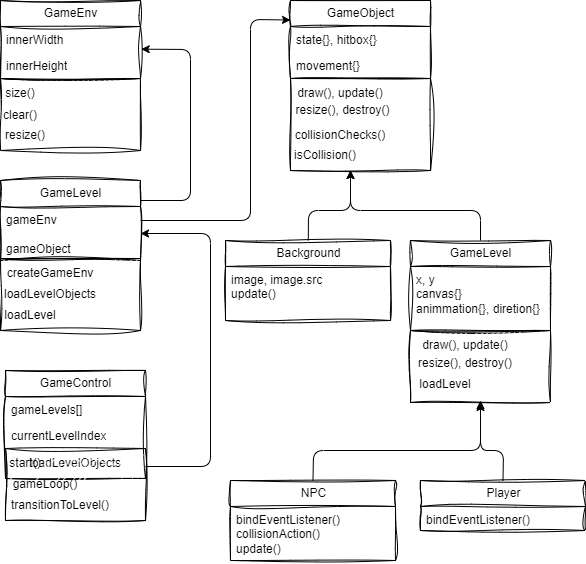

The diagram above was exported from draw.io. Its source (the exported page's mxGraphModel, read from the mxfile embedded in the PNG):
<mxGraphModel dx="409" dy="563" grid="1" gridSize="10" guides="1" tooltips="1" connect="1" arrows="1" fold="1" page="1" pageScale="1" pageWidth="850" pageHeight="1100" math="0" shadow="0">
  <root>
    <mxCell id="0" />
    <mxCell id="1" parent="0" />
    <mxCell id="3" value="GameEnv" style="swimlane;fontStyle=0;childLayout=stackLayout;horizontal=1;startSize=26;fillColor=none;horizontalStack=0;resizeParent=1;resizeParentMax=0;resizeLast=0;collapsible=1;marginBottom=0;html=1;sketch=1;curveFitting=1;jiggle=2;" parent="1" vertex="1">
      <mxGeometry x="150" y="70" width="140" height="78" as="geometry" />
    </mxCell>
    <mxCell id="4" value="innerWidth" style="text;strokeColor=none;fillColor=none;align=left;verticalAlign=top;spacingLeft=4;spacingRight=4;overflow=hidden;rotatable=0;points=[[0,0.5],[1,0.5]];portConstraint=eastwest;whiteSpace=wrap;html=1;sketch=1;curveFitting=1;jiggle=2;" parent="3" vertex="1">
      <mxGeometry y="26" width="140" height="26" as="geometry" />
    </mxCell>
    <mxCell id="5" value="innerHeight" style="text;strokeColor=none;fillColor=none;align=left;verticalAlign=top;spacingLeft=4;spacingRight=4;overflow=hidden;rotatable=0;points=[[0,0.5],[1,0.5]];portConstraint=eastwest;whiteSpace=wrap;html=1;sketch=1;curveFitting=1;jiggle=2;" parent="3" vertex="1">
      <mxGeometry y="52" width="140" height="26" as="geometry" />
    </mxCell>
    <mxCell id="12" value="" style="rounded=0;whiteSpace=wrap;html=1;fillStyle=dashed;sketch=1;curveFitting=1;jiggle=2;" parent="1" vertex="1">
      <mxGeometry x="150" y="148" width="140" height="72" as="geometry" />
    </mxCell>
    <mxCell id="13" value="size()" style="text;html=1;align=center;verticalAlign=middle;whiteSpace=wrap;rounded=0;" parent="1" vertex="1">
      <mxGeometry x="150" y="148" width="40" height="30" as="geometry" />
    </mxCell>
    <mxCell id="14" value="resize()" style="text;html=1;align=center;verticalAlign=middle;whiteSpace=wrap;rounded=0;" parent="1" vertex="1">
      <mxGeometry x="150" y="190" width="50" height="30" as="geometry" />
    </mxCell>
    <mxCell id="15" value="clear()" style="text;html=1;align=center;verticalAlign=middle;whiteSpace=wrap;rounded=0;" parent="1" vertex="1">
      <mxGeometry x="155" y="170" width="30" height="30" as="geometry" />
    </mxCell>
    <mxCell id="19" value="GameLevel" style="swimlane;fontStyle=0;childLayout=stackLayout;horizontal=1;startSize=26;fillColor=none;horizontalStack=0;resizeParent=1;resizeParentMax=0;resizeLast=0;collapsible=1;marginBottom=0;html=1;sketch=1;curveFitting=1;jiggle=2;" parent="1" vertex="1">
      <mxGeometry x="150" y="250" width="140" height="80" as="geometry" />
    </mxCell>
    <mxCell id="20" value="gameEnv&lt;div&gt;&lt;font color=&quot;#000000&quot;&gt;&lt;br&gt;&lt;/font&gt;&lt;div&gt;&lt;span style=&quot;background-color: transparent;&quot;&gt;gameObject&lt;/span&gt;&lt;br&gt;&lt;/div&gt;&lt;/div&gt;" style="text;strokeColor=none;fillColor=none;align=left;verticalAlign=top;spacingLeft=4;spacingRight=4;overflow=hidden;rotatable=0;points=[[0,0.5],[1,0.5]];portConstraint=eastwest;whiteSpace=wrap;html=1;sketch=1;curveFitting=1;jiggle=2;" parent="19" vertex="1">
      <mxGeometry y="26" width="140" height="54" as="geometry" />
    </mxCell>
    <mxCell id="22" value="" style="rounded=0;whiteSpace=wrap;html=1;fillStyle=dashed;sketch=1;curveFitting=1;jiggle=2;" parent="1" vertex="1">
      <mxGeometry x="150" y="328" width="140" height="72" as="geometry" />
    </mxCell>
    <mxCell id="23" value="createGameEnv" style="text;html=1;align=center;verticalAlign=middle;whiteSpace=wrap;rounded=0;" parent="1" vertex="1">
      <mxGeometry x="180" y="328" width="40" height="30" as="geometry" />
    </mxCell>
    <mxCell id="24" value="loadLevel" style="text;html=1;align=center;verticalAlign=middle;whiteSpace=wrap;rounded=0;" parent="1" vertex="1">
      <mxGeometry x="155" y="370" width="50" height="30" as="geometry" />
    </mxCell>
    <mxCell id="25" value="loadLevelObjects" style="text;html=1;align=center;verticalAlign=middle;whiteSpace=wrap;rounded=0;" parent="1" vertex="1">
      <mxGeometry x="185" y="349" width="30" height="30" as="geometry" />
    </mxCell>
    <mxCell id="26" value="GameControl" style="swimlane;fontStyle=0;childLayout=stackLayout;horizontal=1;startSize=26;fillColor=none;horizontalStack=0;resizeParent=1;resizeParentMax=0;resizeLast=0;collapsible=1;marginBottom=0;html=1;sketch=1;curveFitting=1;jiggle=2;" parent="1" vertex="1">
      <mxGeometry x="155" y="440" width="140" height="108" as="geometry" />
    </mxCell>
    <mxCell id="27" value="gameLevels[]" style="text;strokeColor=none;fillColor=none;align=left;verticalAlign=top;spacingLeft=4;spacingRight=4;overflow=hidden;rotatable=0;points=[[0,0.5],[1,0.5]];portConstraint=eastwest;whiteSpace=wrap;html=1;sketch=1;curveFitting=1;jiggle=2;" parent="26" vertex="1">
      <mxGeometry y="26" width="140" height="26" as="geometry" />
    </mxCell>
    <mxCell id="28" value="currentLevelIndex" style="text;strokeColor=none;fillColor=none;align=left;verticalAlign=top;spacingLeft=4;spacingRight=4;overflow=hidden;rotatable=0;points=[[0,0.5],[1,0.5]];portConstraint=eastwest;whiteSpace=wrap;html=1;sketch=1;curveFitting=1;jiggle=2;" parent="26" vertex="1">
      <mxGeometry y="52" width="140" height="26" as="geometry" />
    </mxCell>
    <mxCell id="59" value="loadLevelObjects" style="text;html=1;align=center;verticalAlign=middle;whiteSpace=wrap;rounded=0;" vertex="1" parent="26">
      <mxGeometry y="78" width="140" height="30" as="geometry" />
    </mxCell>
    <mxCell id="29" value="" style="rounded=0;whiteSpace=wrap;html=1;fillStyle=dashed;sketch=1;curveFitting=1;jiggle=2;" parent="1" vertex="1">
      <mxGeometry x="155" y="518" width="140" height="72" as="geometry" />
    </mxCell>
    <mxCell id="30" value="start()" style="text;html=1;align=center;verticalAlign=middle;whiteSpace=wrap;rounded=0;" parent="1" vertex="1">
      <mxGeometry x="155" y="518" width="40" height="30" as="geometry" />
    </mxCell>
    <mxCell id="31" value="transitionToLevel()" style="text;html=1;align=center;verticalAlign=middle;whiteSpace=wrap;rounded=0;" parent="1" vertex="1">
      <mxGeometry x="185" y="560" width="50" height="30" as="geometry" />
    </mxCell>
    <mxCell id="32" value="gameLoop()" style="text;html=1;align=center;verticalAlign=middle;whiteSpace=wrap;rounded=0;" parent="1" vertex="1">
      <mxGeometry x="180" y="539" width="30" height="30" as="geometry" />
    </mxCell>
    <mxCell id="33" value="" style="endArrow=classic;html=1;exitX=1;exitY=0.25;exitDx=0;exitDy=0;entryX=1;entryY=0.5;entryDx=0;entryDy=0;" parent="1" source="29" target="20" edge="1">
      <mxGeometry width="50" height="50" relative="1" as="geometry">
        <mxPoint x="370" y="310" as="sourcePoint" />
        <mxPoint x="360" y="260" as="targetPoint" />
        <Array as="points">
          <mxPoint x="360" y="536" />
          <mxPoint x="360" y="303" />
        </Array>
      </mxGeometry>
    </mxCell>
    <mxCell id="34" value="" style="endArrow=classic;html=1;exitX=1;exitY=0.25;exitDx=0;exitDy=0;entryX=1.005;entryY=0.872;entryDx=0;entryDy=0;entryPerimeter=0;" parent="1" source="19" target="4" edge="1">
      <mxGeometry width="50" height="50" relative="1" as="geometry">
        <mxPoint x="370" y="310" as="sourcePoint" />
        <mxPoint x="350" y="70" as="targetPoint" />
        <Array as="points">
          <mxPoint x="340" y="270" />
          <mxPoint x="340" y="119" />
        </Array>
      </mxGeometry>
    </mxCell>
    <mxCell id="35" value="GameObject" style="swimlane;fontStyle=0;childLayout=stackLayout;horizontal=1;startSize=26;fillColor=none;horizontalStack=0;resizeParent=1;resizeParentMax=0;resizeLast=0;collapsible=1;marginBottom=0;html=1;sketch=1;curveFitting=1;jiggle=2;" parent="1" vertex="1">
      <mxGeometry x="440" y="70" width="140" height="78" as="geometry" />
    </mxCell>
    <mxCell id="36" value="state{}, hitbox{}" style="text;strokeColor=none;fillColor=none;align=left;verticalAlign=top;spacingLeft=4;spacingRight=4;overflow=hidden;rotatable=0;points=[[0,0.5],[1,0.5]];portConstraint=eastwest;whiteSpace=wrap;html=1;sketch=1;curveFitting=1;jiggle=2;" parent="35" vertex="1">
      <mxGeometry y="26" width="140" height="26" as="geometry" />
    </mxCell>
    <mxCell id="37" value="movement{}" style="text;strokeColor=none;fillColor=none;align=left;verticalAlign=top;spacingLeft=4;spacingRight=4;overflow=hidden;rotatable=0;points=[[0,0.5],[1,0.5]];portConstraint=eastwest;whiteSpace=wrap;html=1;sketch=1;curveFitting=1;jiggle=2;" parent="35" vertex="1">
      <mxGeometry y="52" width="140" height="26" as="geometry" />
    </mxCell>
    <mxCell id="38" value="" style="rounded=0;whiteSpace=wrap;html=1;fillStyle=dashed;sketch=1;curveFitting=1;jiggle=2;" parent="1" vertex="1">
      <mxGeometry x="440" y="148" width="140" height="92" as="geometry" />
    </mxCell>
    <mxCell id="39" value="draw(), update()" style="text;html=1;align=center;verticalAlign=middle;whiteSpace=wrap;rounded=0;" parent="1" vertex="1">
      <mxGeometry x="440" y="148" width="100" height="30" as="geometry" />
    </mxCell>
    <mxCell id="40" value="collisionChecks()" style="text;html=1;align=center;verticalAlign=middle;whiteSpace=wrap;rounded=0;" parent="1" vertex="1">
      <mxGeometry x="465" y="190" width="50" height="30" as="geometry" />
    </mxCell>
    <mxCell id="41" value="resize(), destroy()" style="text;html=1;align=center;verticalAlign=middle;whiteSpace=wrap;rounded=0;" parent="1" vertex="1">
      <mxGeometry x="440" y="170" width="105" height="20" as="geometry" />
    </mxCell>
    <mxCell id="43" value="" style="endArrow=classic;html=1;exitX=1;exitY=0.5;exitDx=0;exitDy=0;entryX=0;entryY=0.25;entryDx=0;entryDy=0;" parent="1" source="19" target="35" edge="1">
      <mxGeometry width="50" height="50" relative="1" as="geometry">
        <mxPoint x="370" y="310" as="sourcePoint" />
        <mxPoint x="400" y="110" as="targetPoint" />
        <Array as="points">
          <mxPoint x="400" y="290" />
          <mxPoint x="400" y="89" />
        </Array>
      </mxGeometry>
    </mxCell>
    <mxCell id="45" value="isCollision()" style="text;html=1;align=center;verticalAlign=middle;whiteSpace=wrap;rounded=0;" vertex="1" parent="1">
      <mxGeometry x="450" y="210" width="50" height="30" as="geometry" />
    </mxCell>
    <mxCell id="66" style="edgeStyle=none;html=1;entryX=1;entryY=1;entryDx=0;entryDy=0;" edge="1" parent="1" source="46" target="45">
      <mxGeometry relative="1" as="geometry">
        <Array as="points">
          <mxPoint x="458" y="280" />
          <mxPoint x="500" y="280" />
        </Array>
      </mxGeometry>
    </mxCell>
    <mxCell id="46" value="Background" style="swimlane;fontStyle=0;childLayout=stackLayout;horizontal=1;startSize=26;fillColor=none;horizontalStack=0;resizeParent=1;resizeParentMax=0;resizeLast=0;collapsible=1;marginBottom=0;html=1;sketch=1;curveFitting=1;jiggle=2;" vertex="1" parent="1">
      <mxGeometry x="375" y="310" width="165" height="80" as="geometry" />
    </mxCell>
    <mxCell id="47" value="image, image.src&lt;div&gt;update()&lt;/div&gt;" style="text;strokeColor=none;fillColor=none;align=left;verticalAlign=top;spacingLeft=4;spacingRight=4;overflow=hidden;rotatable=0;points=[[0,0.5],[1,0.5]];portConstraint=eastwest;whiteSpace=wrap;html=1;sketch=1;curveFitting=1;jiggle=2;" vertex="1" parent="46">
      <mxGeometry y="26" width="165" height="54" as="geometry" />
    </mxCell>
    <mxCell id="67" style="edgeStyle=none;html=1;exitX=0.5;exitY=0;exitDx=0;exitDy=0;" edge="1" parent="1" source="52">
      <mxGeometry relative="1" as="geometry">
        <mxPoint x="500" y="240" as="targetPoint" />
        <Array as="points">
          <mxPoint x="630" y="280" />
          <mxPoint x="500" y="280" />
        </Array>
      </mxGeometry>
    </mxCell>
    <mxCell id="52" value="GameLevel" style="swimlane;fontStyle=0;childLayout=stackLayout;horizontal=1;startSize=26;fillColor=none;horizontalStack=0;resizeParent=1;resizeParentMax=0;resizeLast=0;collapsible=1;marginBottom=0;html=1;sketch=1;curveFitting=1;jiggle=2;" vertex="1" parent="1">
      <mxGeometry x="560" y="310" width="140" height="90" as="geometry" />
    </mxCell>
    <mxCell id="53" value="x, y&lt;div&gt;&lt;font color=&quot;#000000&quot;&gt;canvas{}&lt;/font&gt;&lt;/div&gt;&lt;div&gt;&lt;font color=&quot;#000000&quot;&gt;animmation{}, diretion{}&lt;br&gt;&lt;/font&gt;&lt;div&gt;&lt;br&gt;&lt;/div&gt;&lt;/div&gt;" style="text;strokeColor=none;fillColor=none;align=left;verticalAlign=top;spacingLeft=4;spacingRight=4;overflow=hidden;rotatable=0;points=[[0,0.5],[1,0.5]];portConstraint=eastwest;whiteSpace=wrap;html=1;sketch=1;curveFitting=1;jiggle=2;" vertex="1" parent="52">
      <mxGeometry y="26" width="140" height="64" as="geometry" />
    </mxCell>
    <mxCell id="54" value="" style="rounded=0;whiteSpace=wrap;html=1;fillStyle=dashed;sketch=1;curveFitting=1;jiggle=2;" vertex="1" parent="1">
      <mxGeometry x="560" y="400" width="140" height="72" as="geometry" />
    </mxCell>
    <mxCell id="55" value="draw(), update()" style="text;html=1;align=center;verticalAlign=middle;whiteSpace=wrap;rounded=0;" vertex="1" parent="1">
      <mxGeometry x="570" y="400" width="90" height="30" as="geometry" />
    </mxCell>
    <mxCell id="56" value="loadLevel" style="text;html=1;align=center;verticalAlign=middle;whiteSpace=wrap;rounded=0;" vertex="1" parent="1">
      <mxGeometry x="570" y="439" width="50" height="30" as="geometry" />
    </mxCell>
    <mxCell id="57" value="resize(), destroy()" style="text;html=1;align=center;verticalAlign=middle;whiteSpace=wrap;rounded=0;" vertex="1" parent="1">
      <mxGeometry x="560" y="418" width="110" height="30" as="geometry" />
    </mxCell>
    <mxCell id="68" value="NPC" style="swimlane;fontStyle=0;childLayout=stackLayout;horizontal=1;startSize=26;fillColor=none;horizontalStack=0;resizeParent=1;resizeParentMax=0;resizeLast=0;collapsible=1;marginBottom=0;html=1;sketch=1;curveFitting=1;jiggle=2;" vertex="1" parent="1">
      <mxGeometry x="380" y="550" width="165" height="80" as="geometry" />
    </mxCell>
    <mxCell id="69" value="bindEventListener(&lt;span style=&quot;background-color: transparent;&quot;&gt;)&lt;/span&gt;&lt;div&gt;&lt;span style=&quot;background-color: transparent;&quot;&gt;collisionAction()&lt;/span&gt;&lt;/div&gt;&lt;div&gt;&lt;span style=&quot;background-color: transparent;&quot;&gt;update()&lt;/span&gt;&lt;/div&gt;" style="text;strokeColor=none;fillColor=none;align=left;verticalAlign=top;spacingLeft=4;spacingRight=4;overflow=hidden;rotatable=0;points=[[0,0.5],[1,0.5]];portConstraint=eastwest;whiteSpace=wrap;html=1;sketch=1;curveFitting=1;jiggle=2;" vertex="1" parent="68">
      <mxGeometry y="26" width="165" height="54" as="geometry" />
    </mxCell>
    <mxCell id="73" value="Player" style="swimlane;fontStyle=0;childLayout=stackLayout;horizontal=1;startSize=26;fillColor=none;horizontalStack=0;resizeParent=1;resizeParentMax=0;resizeLast=0;collapsible=1;marginBottom=0;html=1;sketch=1;curveFitting=1;jiggle=2;" vertex="1" parent="1">
      <mxGeometry x="570" y="550" width="165" height="50" as="geometry" />
    </mxCell>
    <mxCell id="74" value="bindEventListener()" style="text;strokeColor=none;fillColor=none;align=left;verticalAlign=top;spacingLeft=4;spacingRight=4;overflow=hidden;rotatable=0;points=[[0,0.5],[1,0.5]];portConstraint=eastwest;whiteSpace=wrap;html=1;sketch=1;curveFitting=1;jiggle=2;" vertex="1" parent="73">
      <mxGeometry y="26" width="165" height="24" as="geometry" />
    </mxCell>
    <mxCell id="75" value="" style="endArrow=classic;html=1;exitX=0.5;exitY=0;exitDx=0;exitDy=0;entryX=0.5;entryY=1;entryDx=0;entryDy=0;" edge="1" parent="1" source="68" target="54">
      <mxGeometry width="50" height="50" relative="1" as="geometry">
        <mxPoint x="470" y="510" as="sourcePoint" />
        <mxPoint x="520" y="460" as="targetPoint" />
        <Array as="points">
          <mxPoint x="463" y="520" />
          <mxPoint x="630" y="520" />
        </Array>
      </mxGeometry>
    </mxCell>
    <mxCell id="76" value="" style="endArrow=classic;html=1;exitX=0.5;exitY=0;exitDx=0;exitDy=0;" edge="1" parent="1" source="73">
      <mxGeometry width="50" height="50" relative="1" as="geometry">
        <mxPoint x="570" y="510" as="sourcePoint" />
        <mxPoint x="630" y="470" as="targetPoint" />
        <Array as="points">
          <mxPoint x="653" y="520" />
          <mxPoint x="630" y="520" />
        </Array>
      </mxGeometry>
    </mxCell>
  </root>
</mxGraphModel>